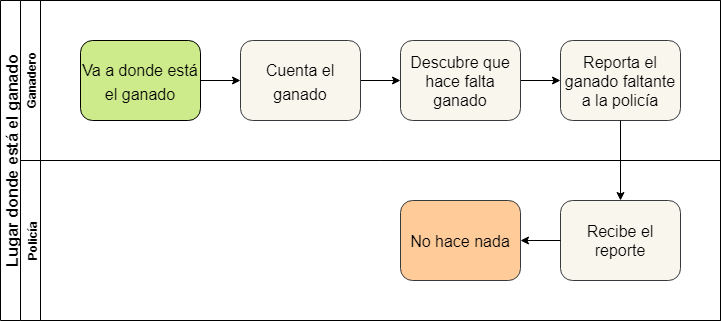

The diagram above was exported from draw.io. Its source (the exported page's mxGraphModel, read from the mxfile embedded in the PNG):
<mxGraphModel dx="861" dy="484" grid="1" gridSize="10" guides="1" tooltips="1" connect="1" arrows="1" fold="1" page="1" pageScale="1" pageWidth="1100" pageHeight="850" math="0" shadow="0">
  <root>
    <mxCell id="0" />
    <mxCell id="1" parent="0" />
    <mxCell id="h70_YzTFU7CuZfVJgNNH-20" value="Lugar donde está el ganado" style="swimlane;html=1;childLayout=stackLayout;resizeParent=1;resizeParentMax=0;horizontal=0;startSize=20;horizontalStack=0;fontSize=16;rounded=0;" vertex="1" parent="1">
      <mxGeometry x="40" y="40" width="720" height="320" as="geometry" />
    </mxCell>
    <mxCell id="h70_YzTFU7CuZfVJgNNH-21" value="Ganadero" style="swimlane;html=1;startSize=20;horizontal=0;gradientColor=none;rounded=0;" vertex="1" parent="h70_YzTFU7CuZfVJgNNH-20">
      <mxGeometry x="20" width="700" height="160" as="geometry">
        <mxRectangle x="20" width="460" height="60" as="alternateBounds" />
      </mxGeometry>
    </mxCell>
    <mxCell id="h70_YzTFU7CuZfVJgNNH-16" value="&lt;font style=&quot;font-size: 16px&quot;&gt;Va a donde está el ganado&lt;/font&gt;" style="rounded=1;whiteSpace=wrap;html=1;fontSize=20;fillColor=#cdeb8b;strokeColor=#000000;gradientColor=none;shadow=0;glass=0;comic=0;" vertex="1" parent="h70_YzTFU7CuZfVJgNNH-21">
      <mxGeometry x="60" y="40" width="120" height="80" as="geometry" />
    </mxCell>
    <mxCell id="h70_YzTFU7CuZfVJgNNH-37" value="" style="edgeStyle=orthogonalEdgeStyle;rounded=0;orthogonalLoop=1;jettySize=auto;html=1;fontSize=16;" edge="1" parent="h70_YzTFU7CuZfVJgNNH-21" source="h70_YzTFU7CuZfVJgNNH-17" target="h70_YzTFU7CuZfVJgNNH-27">
      <mxGeometry relative="1" as="geometry" />
    </mxCell>
    <mxCell id="h70_YzTFU7CuZfVJgNNH-17" value="Descubre que hace falta ganado" style="rounded=1;whiteSpace=wrap;html=1;fontSize=16;fillColor=#f9f7ed;strokeColor=#36393d;" vertex="1" parent="h70_YzTFU7CuZfVJgNNH-21">
      <mxGeometry x="380" y="40" width="120" height="80" as="geometry" />
    </mxCell>
    <mxCell id="h70_YzTFU7CuZfVJgNNH-36" value="" style="edgeStyle=orthogonalEdgeStyle;rounded=0;orthogonalLoop=1;jettySize=auto;html=1;fontSize=16;" edge="1" parent="h70_YzTFU7CuZfVJgNNH-21" source="h70_YzTFU7CuZfVJgNNH-18" target="h70_YzTFU7CuZfVJgNNH-17">
      <mxGeometry relative="1" as="geometry" />
    </mxCell>
    <mxCell id="h70_YzTFU7CuZfVJgNNH-18" value="&lt;font style=&quot;font-size: 16px&quot;&gt;Cuenta el ganado&lt;/font&gt;" style="rounded=1;whiteSpace=wrap;html=1;fontSize=20;fillColor=#f9f7ed;strokeColor=#36393d;" vertex="1" parent="h70_YzTFU7CuZfVJgNNH-21">
      <mxGeometry x="220" y="40" width="120" height="80" as="geometry" />
    </mxCell>
    <mxCell id="h70_YzTFU7CuZfVJgNNH-27" value="Reporta el ganado faltante a la policía" style="rounded=1;whiteSpace=wrap;html=1;fontSize=16;fillColor=#f9f7ed;strokeColor=#36393d;" vertex="1" parent="h70_YzTFU7CuZfVJgNNH-21">
      <mxGeometry x="540" y="40" width="120" height="80" as="geometry" />
    </mxCell>
    <mxCell id="h70_YzTFU7CuZfVJgNNH-33" value="" style="endArrow=classic;html=1;fontSize=16;exitX=1;exitY=0.5;exitDx=0;exitDy=0;entryX=0;entryY=0.5;entryDx=0;entryDy=0;" edge="1" parent="h70_YzTFU7CuZfVJgNNH-21" source="h70_YzTFU7CuZfVJgNNH-16" target="h70_YzTFU7CuZfVJgNNH-18">
      <mxGeometry width="50" height="50" relative="1" as="geometry">
        <mxPoint x="180" y="105" as="sourcePoint" />
        <mxPoint x="210" y="105" as="targetPoint" />
      </mxGeometry>
    </mxCell>
    <mxCell id="h70_YzTFU7CuZfVJgNNH-22" value="Policía" style="swimlane;html=1;startSize=20;horizontal=0;rounded=0;" vertex="1" parent="h70_YzTFU7CuZfVJgNNH-20">
      <mxGeometry x="20" y="160" width="700" height="160" as="geometry" />
    </mxCell>
    <mxCell id="h70_YzTFU7CuZfVJgNNH-29" value="Recibe el reporte" style="rounded=1;whiteSpace=wrap;html=1;fontSize=16;fillColor=#f9f7ed;strokeColor=#36393d;" vertex="1" parent="h70_YzTFU7CuZfVJgNNH-22">
      <mxGeometry x="540" y="40" width="120" height="80" as="geometry" />
    </mxCell>
    <mxCell id="h70_YzTFU7CuZfVJgNNH-39" value="" style="endArrow=classic;html=1;fontSize=16;" edge="1" parent="h70_YzTFU7CuZfVJgNNH-22">
      <mxGeometry width="50" height="50" relative="1" as="geometry">
        <mxPoint x="600" y="-40" as="sourcePoint" />
        <mxPoint x="600" y="40" as="targetPoint" />
      </mxGeometry>
    </mxCell>
    <mxCell id="h70_YzTFU7CuZfVJgNNH-40" value="No hace nada" style="rounded=1;whiteSpace=wrap;html=1;fontSize=16;fillColor=#ffcc99;strokeColor=#36393d;" vertex="1" parent="h70_YzTFU7CuZfVJgNNH-22">
      <mxGeometry x="380" y="40" width="120" height="80" as="geometry" />
    </mxCell>
    <mxCell id="h70_YzTFU7CuZfVJgNNH-46" value="" style="endArrow=classic;html=1;fontSize=16;" edge="1" parent="h70_YzTFU7CuZfVJgNNH-22">
      <mxGeometry width="50" height="50" relative="1" as="geometry">
        <mxPoint x="540" y="80" as="sourcePoint" />
        <mxPoint x="500" y="80" as="targetPoint" />
      </mxGeometry>
    </mxCell>
  </root>
</mxGraphModel>